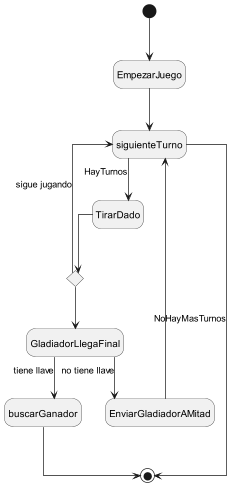

The diagram above was rendered by PlantUML. Its source (embedded in the PNG):
@startuml
scale 1000 height
scale 900 width
top to bottom direction
skinparam linetype ortho
hide empty description

[*] --> EmpezarJuego
EmpezarJuego -->siguienteTurno
state TirarDado

state siguienteTurno

siguienteTurno --> TirarDado: HayTurnos

state queHacer2 <<choice>>
state EnviarGladiadorAMitad
state GladiadorLlegaFinal
state buscarGanador


TirarDado --> queHacer2
siguienteTurno <-- queHacer2: sigue jugando
queHacer2 --> GladiadorLlegaFinal
GladiadorLlegaFinal --> EnviarGladiadorAMitad: no tiene llave
siguienteTurno <-- EnviarGladiadorAMitad
GladiadorLlegaFinal --> buscarGanador: tiene llave
buscarGanador --> [*]


siguienteTurno --> [*]: NoHayMasTurnos

@enduml